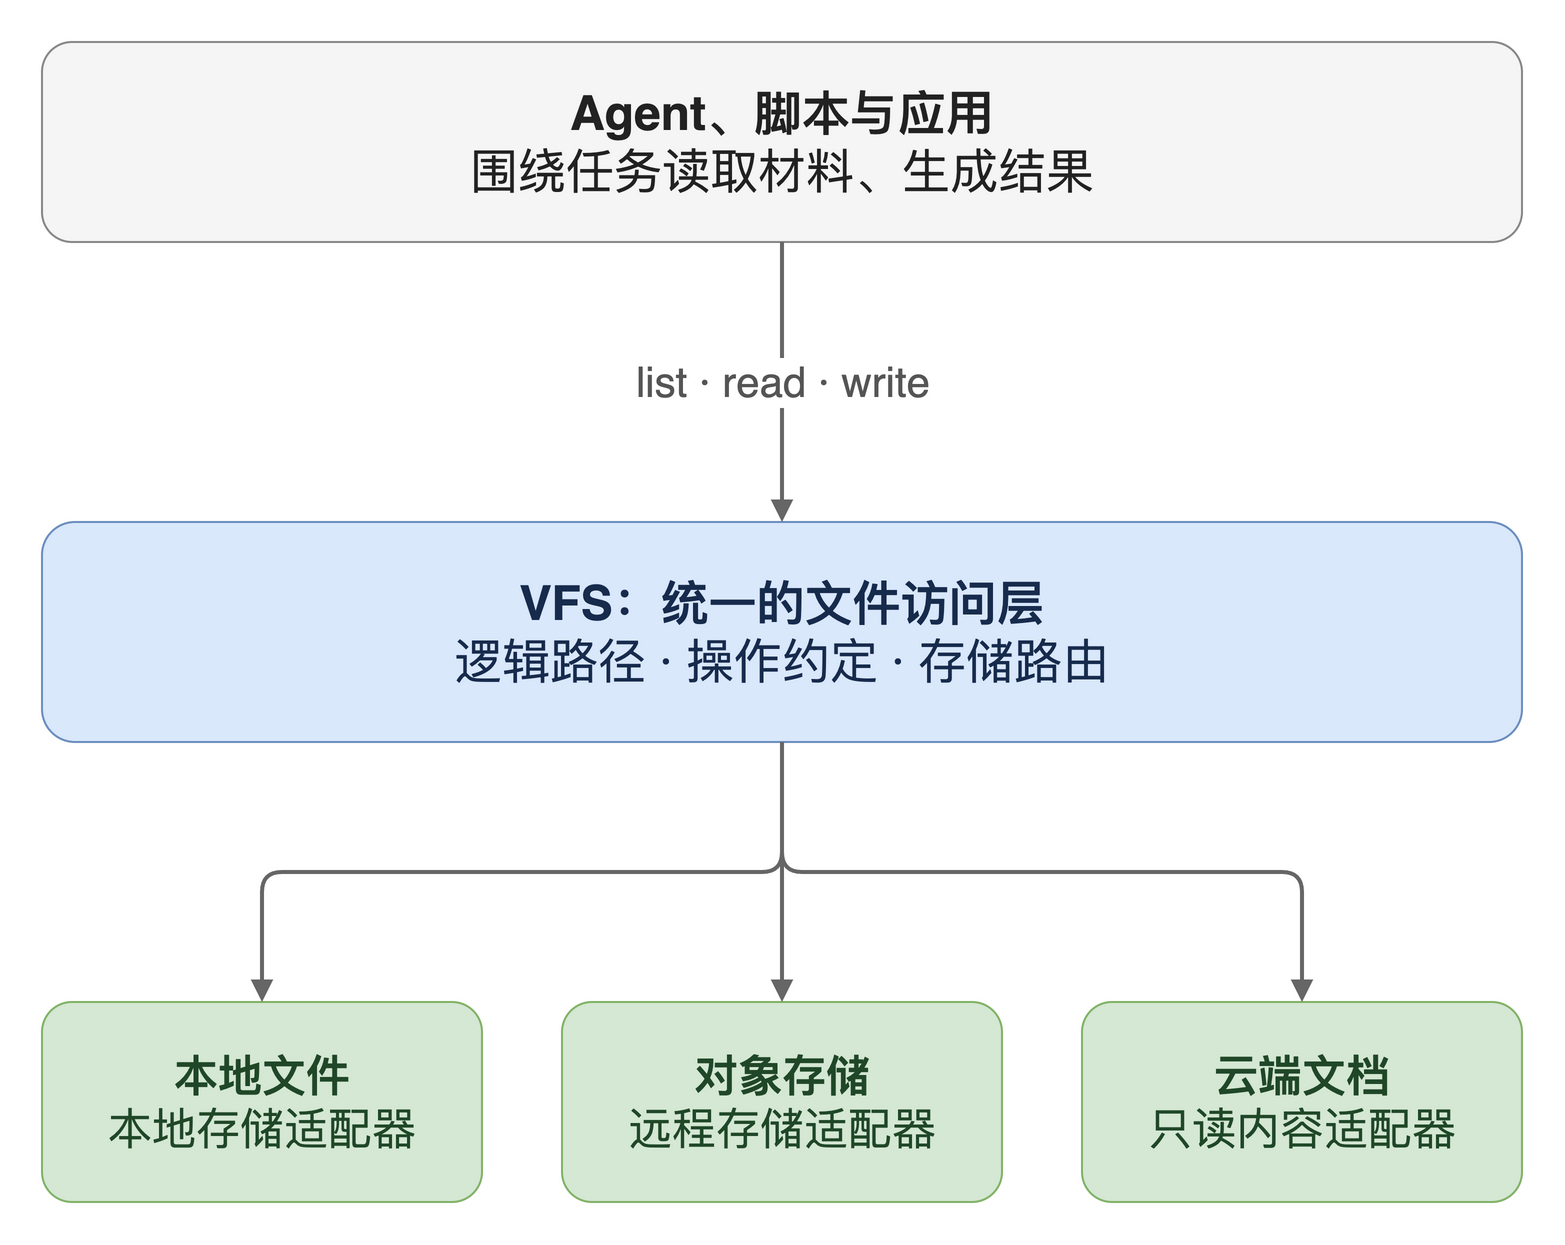

The diagram above was exported from draw.io. Its source (the exported page's mxGraphModel, read from the mxfile embedded in the PNG):
<mxGraphModel adaptiveColors="auto" background="#ffffff" grid="1" gridSize="10" page="0">
  <root>
    <mxCell id="0" />
    <mxCell id="1" parent="0" />
    <mxCell id="callers" value="&lt;b&gt;Agent、脚本与应用&lt;/b&gt;&lt;br&gt;围绕任务读取材料、生成结果" style="rounded=1;whiteSpace=wrap;html=1;fillColor=#f5f5f5;strokeColor=#888888;fontColor=#222222;fontFamily=Helvetica;fontSize=24;spacing=12;" vertex="1" parent="1">
      <mxGeometry x="40" y="40" width="740" height="100" as="geometry" />
    </mxCell>
    <mxCell id="vfs" value="&lt;b&gt;VFS：统一的文件访问层&lt;/b&gt;&lt;br&gt;逻辑路径 · 操作约定 · 存储路由" style="rounded=1;whiteSpace=wrap;html=1;fillColor=#dae8fc;strokeColor=#6c8ebf;fontColor=#172b4d;fontFamily=Helvetica;fontSize=24;spacing=12;" vertex="1" parent="1">
      <mxGeometry x="40" y="280" width="740" height="110" as="geometry" />
    </mxCell>
    <mxCell id="local" value="&lt;b&gt;本地文件&lt;/b&gt;&lt;br&gt;本地存储适配器" style="rounded=1;whiteSpace=wrap;html=1;fillColor=#d5e8d4;strokeColor=#82b366;fontColor=#204828;fontFamily=Helvetica;fontSize=22;spacing=10;" vertex="1" parent="1">
      <mxGeometry x="40" y="520" width="220" height="100" as="geometry" />
    </mxCell>
    <mxCell id="object" value="&lt;b&gt;对象存储&lt;/b&gt;&lt;br&gt;远程存储适配器" style="rounded=1;whiteSpace=wrap;html=1;fillColor=#d5e8d4;strokeColor=#82b366;fontColor=#204828;fontFamily=Helvetica;fontSize=22;spacing=10;" vertex="1" parent="1">
      <mxGeometry x="300" y="520" width="220" height="100" as="geometry" />
    </mxCell>
    <mxCell id="cloud" value="&lt;b&gt;云端文档&lt;/b&gt;&lt;br&gt;只读内容适配器" style="rounded=1;whiteSpace=wrap;html=1;fillColor=#d5e8d4;strokeColor=#82b366;fontColor=#204828;fontFamily=Helvetica;fontSize=22;spacing=10;" vertex="1" parent="1">
      <mxGeometry x="560" y="520" width="220" height="100" as="geometry" />
    </mxCell>
    <mxCell id="interface" value="list · read · write" style="edgeStyle=orthogonalEdgeStyle;rounded=1;html=1;defaultLabelBackgroundColor=#ffffff;fontColor=#555555;fontSize=21;strokeColor=#666666;strokeWidth=2;endArrow=block;" edge="1" source="callers" target="vfs" parent="1">
      <mxGeometry relative="1" as="geometry" />
    </mxCell>
    <mxCell id="to_local" style="edgeStyle=orthogonalEdgeStyle;rounded=1;html=1;strokeColor=#666666;strokeWidth=2;endArrow=block;" edge="1" source="vfs" target="local" parent="1">
      <mxGeometry relative="1" as="geometry" />
    </mxCell>
    <mxCell id="to_object" style="edgeStyle=orthogonalEdgeStyle;rounded=1;html=1;strokeColor=#666666;strokeWidth=2;endArrow=block;" edge="1" source="vfs" target="object" parent="1">
      <mxGeometry relative="1" as="geometry" />
    </mxCell>
    <mxCell id="to_cloud" style="edgeStyle=orthogonalEdgeStyle;rounded=1;html=1;strokeColor=#666666;strokeWidth=2;endArrow=block;" edge="1" source="vfs" target="cloud" parent="1">
      <mxGeometry relative="1" as="geometry" />
    </mxCell>
  </root>
</mxGraphModel>